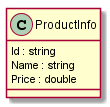

The diagram above was rendered by PlantUML. Its source (embedded in the PNG):
@startuml

class ProductInfo {
   Id : string
   Name : string
   Price : double
}

@enduml